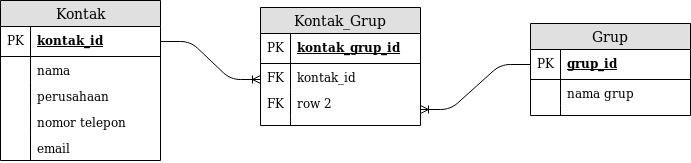

The diagram above was exported from draw.io. Its source (the exported page's mxGraphModel, read from the mxfile embedded in the PNG):
<mxGraphModel dx="907" dy="499" grid="1" gridSize="10" guides="1" tooltips="1" connect="1" arrows="1" fold="1" page="1" pageScale="1" pageWidth="850" pageHeight="1100" math="0" shadow="0">
  <root>
    <mxCell id="0" />
    <mxCell id="1" parent="0" />
    <mxCell id="dXwpf97K3lAJkjeL8Y3p-1" value="Kontak" style="swimlane;fontStyle=0;childLayout=stackLayout;horizontal=1;startSize=26;fillColor=#e0e0e0;horizontalStack=0;resizeParent=1;resizeParentMax=0;resizeLast=0;collapsible=1;marginBottom=0;swimlaneFillColor=#ffffff;align=center;fontSize=14;" parent="1" vertex="1">
      <mxGeometry x="80" y="61" width="160" height="160" as="geometry" />
    </mxCell>
    <mxCell id="dXwpf97K3lAJkjeL8Y3p-2" value="kontak_id" style="shape=partialRectangle;top=0;left=0;right=0;bottom=1;align=left;verticalAlign=middle;fillColor=none;spacingLeft=34;spacingRight=4;overflow=hidden;rotatable=0;points=[[0,0.5],[1,0.5]];portConstraint=eastwest;dropTarget=0;fontStyle=5;fontSize=12;" parent="dXwpf97K3lAJkjeL8Y3p-1" vertex="1">
      <mxGeometry y="26" width="160" height="30" as="geometry" />
    </mxCell>
    <mxCell id="dXwpf97K3lAJkjeL8Y3p-3" value="PK" style="shape=partialRectangle;top=0;left=0;bottom=0;fillColor=none;align=left;verticalAlign=middle;spacingLeft=4;spacingRight=4;overflow=hidden;rotatable=0;points=[];portConstraint=eastwest;part=1;fontSize=12;" parent="dXwpf97K3lAJkjeL8Y3p-2" vertex="1" connectable="0">
      <mxGeometry width="30" height="30" as="geometry" />
    </mxCell>
    <mxCell id="dXwpf97K3lAJkjeL8Y3p-4" value="nama" style="shape=partialRectangle;top=0;left=0;right=0;bottom=0;align=left;verticalAlign=top;fillColor=none;spacingLeft=34;spacingRight=4;overflow=hidden;rotatable=0;points=[[0,0.5],[1,0.5]];portConstraint=eastwest;dropTarget=0;fontSize=12;" parent="dXwpf97K3lAJkjeL8Y3p-1" vertex="1">
      <mxGeometry y="56" width="160" height="26" as="geometry" />
    </mxCell>
    <mxCell id="dXwpf97K3lAJkjeL8Y3p-5" value="" style="shape=partialRectangle;top=0;left=0;bottom=0;fillColor=none;align=left;verticalAlign=top;spacingLeft=4;spacingRight=4;overflow=hidden;rotatable=0;points=[];portConstraint=eastwest;part=1;fontSize=12;" parent="dXwpf97K3lAJkjeL8Y3p-4" vertex="1" connectable="0">
      <mxGeometry width="30" height="26" as="geometry" />
    </mxCell>
    <mxCell id="dXwpf97K3lAJkjeL8Y3p-6" value="perusahaan" style="shape=partialRectangle;top=0;left=0;right=0;bottom=0;align=left;verticalAlign=top;fillColor=none;spacingLeft=34;spacingRight=4;overflow=hidden;rotatable=0;points=[[0,0.5],[1,0.5]];portConstraint=eastwest;dropTarget=0;fontSize=12;" parent="dXwpf97K3lAJkjeL8Y3p-1" vertex="1">
      <mxGeometry y="82" width="160" height="26" as="geometry" />
    </mxCell>
    <mxCell id="dXwpf97K3lAJkjeL8Y3p-7" value="" style="shape=partialRectangle;top=0;left=0;bottom=0;fillColor=none;align=left;verticalAlign=top;spacingLeft=4;spacingRight=4;overflow=hidden;rotatable=0;points=[];portConstraint=eastwest;part=1;fontSize=12;" parent="dXwpf97K3lAJkjeL8Y3p-6" vertex="1" connectable="0">
      <mxGeometry width="30" height="26" as="geometry" />
    </mxCell>
    <mxCell id="dXwpf97K3lAJkjeL8Y3p-8" value="nomor telepon" style="shape=partialRectangle;top=0;left=0;right=0;bottom=0;align=left;verticalAlign=top;fillColor=none;spacingLeft=34;spacingRight=4;overflow=hidden;rotatable=0;points=[[0,0.5],[1,0.5]];portConstraint=eastwest;dropTarget=0;fontSize=12;" parent="dXwpf97K3lAJkjeL8Y3p-1" vertex="1">
      <mxGeometry y="108" width="160" height="26" as="geometry" />
    </mxCell>
    <mxCell id="dXwpf97K3lAJkjeL8Y3p-9" value="" style="shape=partialRectangle;top=0;left=0;bottom=0;fillColor=none;align=left;verticalAlign=top;spacingLeft=4;spacingRight=4;overflow=hidden;rotatable=0;points=[];portConstraint=eastwest;part=1;fontSize=12;" parent="dXwpf97K3lAJkjeL8Y3p-8" vertex="1" connectable="0">
      <mxGeometry width="30" height="26" as="geometry" />
    </mxCell>
    <mxCell id="dXwpf97K3lAJkjeL8Y3p-14" value="email" style="shape=partialRectangle;top=0;left=0;right=0;bottom=0;align=left;verticalAlign=top;fillColor=none;spacingLeft=34;spacingRight=4;overflow=hidden;rotatable=0;points=[[0,0.5],[1,0.5]];portConstraint=eastwest;dropTarget=0;fontSize=12;" parent="dXwpf97K3lAJkjeL8Y3p-1" vertex="1">
      <mxGeometry y="134" width="160" height="26" as="geometry" />
    </mxCell>
    <mxCell id="dXwpf97K3lAJkjeL8Y3p-15" value="" style="shape=partialRectangle;top=0;left=0;bottom=0;fillColor=none;align=left;verticalAlign=top;spacingLeft=4;spacingRight=4;overflow=hidden;rotatable=0;points=[];portConstraint=eastwest;part=1;fontSize=12;" parent="dXwpf97K3lAJkjeL8Y3p-14" vertex="1" connectable="0">
      <mxGeometry width="30" height="26" as="geometry" />
    </mxCell>
    <mxCell id="dXwpf97K3lAJkjeL8Y3p-16" value="Grup" style="swimlane;fontStyle=0;childLayout=stackLayout;horizontal=1;startSize=26;fillColor=#e0e0e0;horizontalStack=0;resizeParent=1;resizeParentMax=0;resizeLast=0;collapsible=1;marginBottom=0;swimlaneFillColor=#ffffff;align=center;fontSize=14;" parent="1" vertex="1">
      <mxGeometry x="610" y="84" width="160" height="92" as="geometry" />
    </mxCell>
    <mxCell id="dXwpf97K3lAJkjeL8Y3p-17" value="grup_id" style="shape=partialRectangle;top=0;left=0;right=0;bottom=1;align=left;verticalAlign=middle;fillColor=none;spacingLeft=34;spacingRight=4;overflow=hidden;rotatable=0;points=[[0,0.5],[1,0.5]];portConstraint=eastwest;dropTarget=0;fontStyle=5;fontSize=12;" parent="dXwpf97K3lAJkjeL8Y3p-16" vertex="1">
      <mxGeometry y="26" width="160" height="30" as="geometry" />
    </mxCell>
    <mxCell id="dXwpf97K3lAJkjeL8Y3p-18" value="PK" style="shape=partialRectangle;top=0;left=0;bottom=0;fillColor=none;align=left;verticalAlign=middle;spacingLeft=4;spacingRight=4;overflow=hidden;rotatable=0;points=[];portConstraint=eastwest;part=1;fontSize=12;" parent="dXwpf97K3lAJkjeL8Y3p-17" vertex="1" connectable="0">
      <mxGeometry width="30" height="30" as="geometry" />
    </mxCell>
    <mxCell id="dXwpf97K3lAJkjeL8Y3p-19" value="nama grup" style="shape=partialRectangle;top=0;left=0;right=0;bottom=0;align=left;verticalAlign=top;fillColor=none;spacingLeft=34;spacingRight=4;overflow=hidden;rotatable=0;points=[[0,0.5],[1,0.5]];portConstraint=eastwest;dropTarget=0;fontSize=12;" parent="dXwpf97K3lAJkjeL8Y3p-16" vertex="1">
      <mxGeometry y="56" width="160" height="26" as="geometry" />
    </mxCell>
    <mxCell id="dXwpf97K3lAJkjeL8Y3p-20" value="" style="shape=partialRectangle;top=0;left=0;bottom=0;fillColor=none;align=left;verticalAlign=top;spacingLeft=4;spacingRight=4;overflow=hidden;rotatable=0;points=[];portConstraint=eastwest;part=1;fontSize=12;" parent="dXwpf97K3lAJkjeL8Y3p-19" vertex="1" connectable="0">
      <mxGeometry width="30" height="26" as="geometry" />
    </mxCell>
    <mxCell id="dXwpf97K3lAJkjeL8Y3p-25" value="" style="shape=partialRectangle;top=0;left=0;right=0;bottom=0;align=left;verticalAlign=top;fillColor=none;spacingLeft=34;spacingRight=4;overflow=hidden;rotatable=0;points=[[0,0.5],[1,0.5]];portConstraint=eastwest;dropTarget=0;fontSize=12;" parent="dXwpf97K3lAJkjeL8Y3p-16" vertex="1">
      <mxGeometry y="82" width="160" height="10" as="geometry" />
    </mxCell>
    <mxCell id="dXwpf97K3lAJkjeL8Y3p-26" value="" style="shape=partialRectangle;top=0;left=0;bottom=0;fillColor=none;align=left;verticalAlign=top;spacingLeft=4;spacingRight=4;overflow=hidden;rotatable=0;points=[];portConstraint=eastwest;part=1;fontSize=12;" parent="dXwpf97K3lAJkjeL8Y3p-25" vertex="1" connectable="0">
      <mxGeometry width="30" height="10" as="geometry" />
    </mxCell>
    <mxCell id="dXwpf97K3lAJkjeL8Y3p-27" value="Kontak_Grup" style="swimlane;fontStyle=0;childLayout=stackLayout;horizontal=1;startSize=26;fillColor=#e0e0e0;horizontalStack=0;resizeParent=1;resizeParentMax=0;resizeLast=0;collapsible=1;marginBottom=0;swimlaneFillColor=#ffffff;align=center;fontSize=14;" parent="1" vertex="1">
      <mxGeometry x="340" y="68" width="160" height="118" as="geometry" />
    </mxCell>
    <mxCell id="dXwpf97K3lAJkjeL8Y3p-28" value="kontak_grup_id" style="shape=partialRectangle;top=0;left=0;right=0;bottom=1;align=left;verticalAlign=middle;fillColor=none;spacingLeft=34;spacingRight=4;overflow=hidden;rotatable=0;points=[[0,0.5],[1,0.5]];portConstraint=eastwest;dropTarget=0;fontStyle=5;fontSize=12;" parent="dXwpf97K3lAJkjeL8Y3p-27" vertex="1">
      <mxGeometry y="26" width="160" height="30" as="geometry" />
    </mxCell>
    <mxCell id="dXwpf97K3lAJkjeL8Y3p-29" value="PK" style="shape=partialRectangle;top=0;left=0;bottom=0;fillColor=none;align=left;verticalAlign=middle;spacingLeft=4;spacingRight=4;overflow=hidden;rotatable=0;points=[];portConstraint=eastwest;part=1;fontSize=12;" parent="dXwpf97K3lAJkjeL8Y3p-28" vertex="1" connectable="0">
      <mxGeometry width="30" height="30" as="geometry" />
    </mxCell>
    <mxCell id="dXwpf97K3lAJkjeL8Y3p-30" value="kontak_id" style="shape=partialRectangle;top=0;left=0;right=0;bottom=0;align=left;verticalAlign=top;fillColor=none;spacingLeft=34;spacingRight=4;overflow=hidden;rotatable=0;points=[[0,0.5],[1,0.5]];portConstraint=eastwest;dropTarget=0;fontSize=12;" parent="dXwpf97K3lAJkjeL8Y3p-27" vertex="1">
      <mxGeometry y="56" width="160" height="26" as="geometry" />
    </mxCell>
    <mxCell id="dXwpf97K3lAJkjeL8Y3p-31" value="FK" style="shape=partialRectangle;top=0;left=0;bottom=0;fillColor=none;align=left;verticalAlign=top;spacingLeft=4;spacingRight=4;overflow=hidden;rotatable=0;points=[];portConstraint=eastwest;part=1;fontSize=12;" parent="dXwpf97K3lAJkjeL8Y3p-30" vertex="1" connectable="0">
      <mxGeometry width="30" height="26" as="geometry" />
    </mxCell>
    <mxCell id="dXwpf97K3lAJkjeL8Y3p-32" value="row 2" style="shape=partialRectangle;top=0;left=0;right=0;bottom=0;align=left;verticalAlign=top;fillColor=none;spacingLeft=34;spacingRight=4;overflow=hidden;rotatable=0;points=[[0,0.5],[1,0.5]];portConstraint=eastwest;dropTarget=0;fontSize=12;" parent="dXwpf97K3lAJkjeL8Y3p-27" vertex="1">
      <mxGeometry y="82" width="160" height="26" as="geometry" />
    </mxCell>
    <mxCell id="dXwpf97K3lAJkjeL8Y3p-33" value="FK" style="shape=partialRectangle;top=0;left=0;bottom=0;fillColor=none;align=left;verticalAlign=top;spacingLeft=4;spacingRight=4;overflow=hidden;rotatable=0;points=[];portConstraint=eastwest;part=1;fontSize=12;" parent="dXwpf97K3lAJkjeL8Y3p-32" vertex="1" connectable="0">
      <mxGeometry width="30" height="26" as="geometry" />
    </mxCell>
    <mxCell id="dXwpf97K3lAJkjeL8Y3p-36" value="" style="shape=partialRectangle;top=0;left=0;right=0;bottom=0;align=left;verticalAlign=top;fillColor=none;spacingLeft=34;spacingRight=4;overflow=hidden;rotatable=0;points=[[0,0.5],[1,0.5]];portConstraint=eastwest;dropTarget=0;fontSize=12;" parent="dXwpf97K3lAJkjeL8Y3p-27" vertex="1">
      <mxGeometry y="108" width="160" height="10" as="geometry" />
    </mxCell>
    <mxCell id="dXwpf97K3lAJkjeL8Y3p-37" value="" style="shape=partialRectangle;top=0;left=0;bottom=0;fillColor=none;align=left;verticalAlign=top;spacingLeft=4;spacingRight=4;overflow=hidden;rotatable=0;points=[];portConstraint=eastwest;part=1;fontSize=12;" parent="dXwpf97K3lAJkjeL8Y3p-36" vertex="1" connectable="0">
      <mxGeometry width="30" height="10" as="geometry" />
    </mxCell>
    <mxCell id="dXwpf97K3lAJkjeL8Y3p-38" value="" style="edgeStyle=entityRelationEdgeStyle;fontSize=12;html=1;endArrow=ERoneToMany;exitX=1;exitY=0.5;exitDx=0;exitDy=0;" parent="1" source="dXwpf97K3lAJkjeL8Y3p-2" edge="1">
      <mxGeometry width="100" height="100" relative="1" as="geometry">
        <mxPoint x="260" y="230" as="sourcePoint" />
        <mxPoint x="340" y="140" as="targetPoint" />
      </mxGeometry>
    </mxCell>
    <mxCell id="CBBZYsNmw_fsj0H53OzQ-1" value="" style="edgeStyle=entityRelationEdgeStyle;fontSize=12;html=1;endArrow=none;exitX=1;exitY=0.769;exitDx=0;exitDy=0;exitPerimeter=0;startArrow=ERoneToMany;startFill=0;entryX=0;entryY=0.5;entryDx=0;entryDy=0;endFill=0;" edge="1" parent="1" source="dXwpf97K3lAJkjeL8Y3p-32" target="dXwpf97K3lAJkjeL8Y3p-17">
      <mxGeometry width="100" height="100" relative="1" as="geometry">
        <mxPoint x="510" y="178" as="sourcePoint" />
        <mxPoint x="610" y="117" as="targetPoint" />
      </mxGeometry>
    </mxCell>
  </root>
</mxGraphModel>